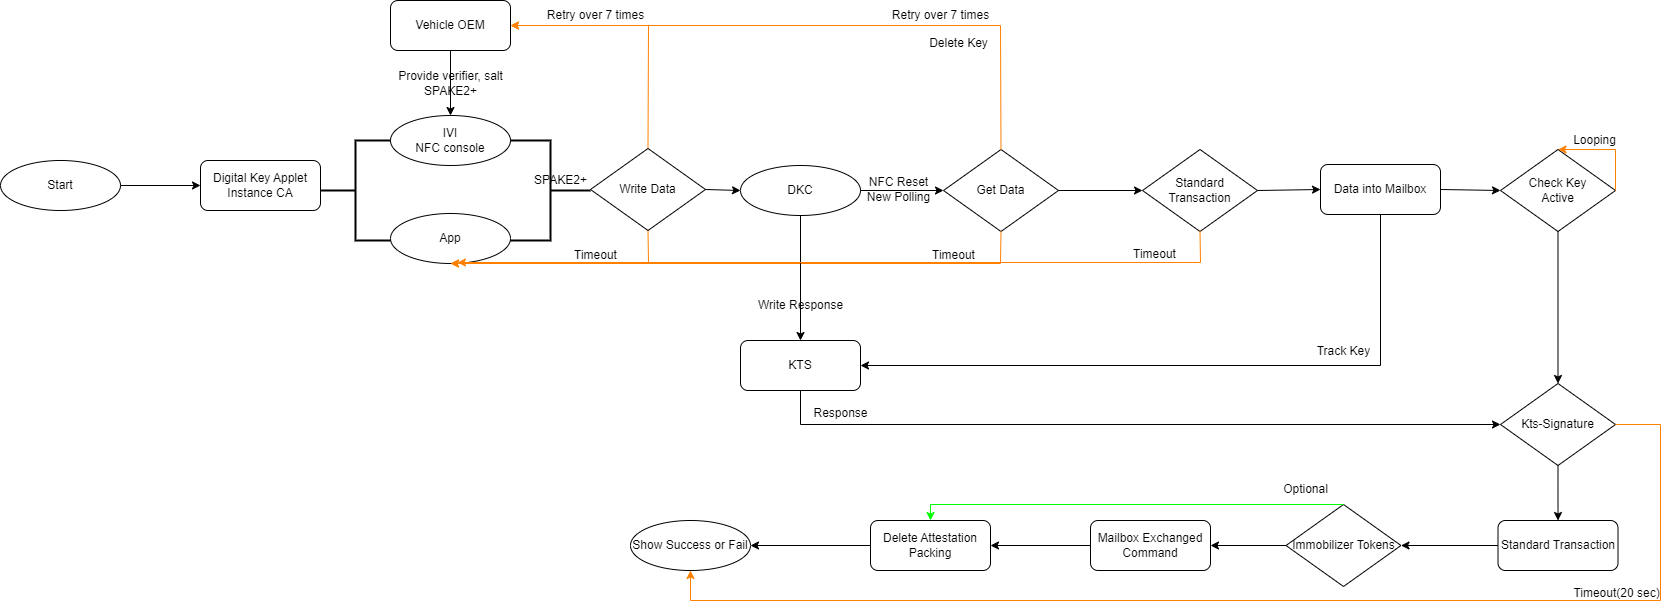

The diagram above was exported from draw.io. Its source (the exported page's mxGraphModel, read from the mxfile embedded in the PNG):
<mxGraphModel dx="1426" dy="903" grid="1" gridSize="10" guides="1" tooltips="1" connect="1" arrows="1" fold="1" page="1" pageScale="1" pageWidth="827" pageHeight="1169" math="0" shadow="0">
  <root>
    <mxCell id="0" />
    <mxCell id="1" parent="0" />
    <mxCell id="0n8VZnntUXMGH2_a13CR-2" value="Start" style="ellipse;whiteSpace=wrap;html=1;" vertex="1" parent="1">
      <mxGeometry x="100" y="280" width="120" height="50" as="geometry" />
    </mxCell>
    <mxCell id="0n8VZnntUXMGH2_a13CR-3" value="Digital Key Applet&lt;div&gt;Instance CA&lt;/div&gt;" style="rounded=1;whiteSpace=wrap;html=1;" vertex="1" parent="1">
      <mxGeometry x="300" y="280" width="120" height="50" as="geometry" />
    </mxCell>
    <mxCell id="0n8VZnntUXMGH2_a13CR-4" value="" style="endArrow=classic;html=1;rounded=0;exitX=1;exitY=0.5;exitDx=0;exitDy=0;entryX=0;entryY=0.5;entryDx=0;entryDy=0;" edge="1" parent="1" source="0n8VZnntUXMGH2_a13CR-2" target="0n8VZnntUXMGH2_a13CR-3">
      <mxGeometry width="50" height="50" relative="1" as="geometry">
        <mxPoint x="390" y="480" as="sourcePoint" />
        <mxPoint x="440" y="430" as="targetPoint" />
      </mxGeometry>
    </mxCell>
    <mxCell id="0n8VZnntUXMGH2_a13CR-5" value="IVI&lt;div&gt;NFC console&lt;/div&gt;" style="ellipse;whiteSpace=wrap;html=1;" vertex="1" parent="1">
      <mxGeometry x="490" y="235" width="120" height="50" as="geometry" />
    </mxCell>
    <mxCell id="0n8VZnntUXMGH2_a13CR-9" value="SPAKE2+" style="text;html=1;align=center;verticalAlign=middle;resizable=0;points=[];autosize=1;strokeColor=none;fillColor=none;" vertex="1" parent="1">
      <mxGeometry x="620" y="285" width="80" height="30" as="geometry" />
    </mxCell>
    <mxCell id="0n8VZnntUXMGH2_a13CR-10" value="App" style="ellipse;whiteSpace=wrap;html=1;" vertex="1" parent="1">
      <mxGeometry x="490" y="333" width="120" height="50" as="geometry" />
    </mxCell>
    <mxCell id="0n8VZnntUXMGH2_a13CR-11" value="" style="strokeWidth=2;html=1;shape=mxgraph.flowchart.annotation_2;align=left;labelPosition=right;pointerEvents=1;" vertex="1" parent="1">
      <mxGeometry x="420" y="260" width="70" height="100" as="geometry" />
    </mxCell>
    <mxCell id="0n8VZnntUXMGH2_a13CR-12" value="" style="strokeWidth=2;html=1;shape=mxgraph.flowchart.annotation_2;align=left;labelPosition=right;pointerEvents=1;rotation=-180;" vertex="1" parent="1">
      <mxGeometry x="610" y="260" width="80" height="100" as="geometry" />
    </mxCell>
    <mxCell id="0n8VZnntUXMGH2_a13CR-13" value="" style="endArrow=classic;html=1;rounded=0;exitX=0.5;exitY=1;exitDx=0;exitDy=0;entryX=0.5;entryY=1;entryDx=0;entryDy=0;strokeColor=#FF8000;" edge="1" parent="1" source="0n8VZnntUXMGH2_a13CR-20" target="0n8VZnntUXMGH2_a13CR-10">
      <mxGeometry width="50" height="50" relative="1" as="geometry">
        <mxPoint x="762" y="334" as="sourcePoint" />
        <mxPoint x="570" y="330" as="targetPoint" />
        <Array as="points">
          <mxPoint x="748" y="383" />
        </Array>
      </mxGeometry>
    </mxCell>
    <mxCell id="0n8VZnntUXMGH2_a13CR-14" value="Timeout" style="text;html=1;align=center;verticalAlign=middle;resizable=0;points=[];autosize=1;strokeColor=none;fillColor=none;" vertex="1" parent="1">
      <mxGeometry x="660" y="360" width="70" height="30" as="geometry" />
    </mxCell>
    <mxCell id="0n8VZnntUXMGH2_a13CR-15" value="Vehicle OEM" style="rounded=1;whiteSpace=wrap;html=1;" vertex="1" parent="1">
      <mxGeometry x="490" y="120" width="120" height="50" as="geometry" />
    </mxCell>
    <mxCell id="0n8VZnntUXMGH2_a13CR-16" value="" style="endArrow=classic;html=1;rounded=0;exitX=0.5;exitY=1;exitDx=0;exitDy=0;entryX=0.5;entryY=0;entryDx=0;entryDy=0;" edge="1" parent="1" source="0n8VZnntUXMGH2_a13CR-15" target="0n8VZnntUXMGH2_a13CR-5">
      <mxGeometry width="50" height="50" relative="1" as="geometry">
        <mxPoint x="460" y="180" as="sourcePoint" />
        <mxPoint x="510" y="130" as="targetPoint" />
      </mxGeometry>
    </mxCell>
    <mxCell id="0n8VZnntUXMGH2_a13CR-17" value="Provide verifier, salt&lt;div&gt;SPAKE2+&lt;/div&gt;" style="text;html=1;align=center;verticalAlign=middle;resizable=0;points=[];autosize=1;strokeColor=none;fillColor=none;" vertex="1" parent="1">
      <mxGeometry x="485" y="183" width="130" height="40" as="geometry" />
    </mxCell>
    <mxCell id="0n8VZnntUXMGH2_a13CR-18" value="" style="endArrow=classic;html=1;rounded=0;exitX=0.5;exitY=0;exitDx=0;exitDy=0;entryX=1;entryY=0.5;entryDx=0;entryDy=0;strokeColor=#FF8000;" edge="1" parent="1" source="0n8VZnntUXMGH2_a13CR-20" target="0n8VZnntUXMGH2_a13CR-15">
      <mxGeometry width="50" height="50" relative="1" as="geometry">
        <mxPoint x="759.96" y="280" as="sourcePoint" />
        <mxPoint x="710" y="130" as="targetPoint" />
        <Array as="points">
          <mxPoint x="748" y="145" />
        </Array>
      </mxGeometry>
    </mxCell>
    <mxCell id="0n8VZnntUXMGH2_a13CR-19" value="Retry over 7 times" style="text;html=1;align=center;verticalAlign=middle;resizable=0;points=[];autosize=1;strokeColor=none;fillColor=none;" vertex="1" parent="1">
      <mxGeometry x="635" y="120" width="120" height="30" as="geometry" />
    </mxCell>
    <mxCell id="0n8VZnntUXMGH2_a13CR-20" value="Write Data" style="rhombus;whiteSpace=wrap;html=1;" vertex="1" parent="1">
      <mxGeometry x="690" y="268" width="115" height="82" as="geometry" />
    </mxCell>
    <mxCell id="0n8VZnntUXMGH2_a13CR-21" value="DKC" style="ellipse;whiteSpace=wrap;html=1;" vertex="1" parent="1">
      <mxGeometry x="840" y="285" width="120" height="50" as="geometry" />
    </mxCell>
    <mxCell id="0n8VZnntUXMGH2_a13CR-22" value="" style="endArrow=classic;html=1;rounded=0;exitX=1;exitY=0.5;exitDx=0;exitDy=0;entryX=0;entryY=0.5;entryDx=0;entryDy=0;" edge="1" parent="1" source="0n8VZnntUXMGH2_a13CR-20" target="0n8VZnntUXMGH2_a13CR-21">
      <mxGeometry width="50" height="50" relative="1" as="geometry">
        <mxPoint x="660" y="470" as="sourcePoint" />
        <mxPoint x="710" y="420" as="targetPoint" />
      </mxGeometry>
    </mxCell>
    <mxCell id="0n8VZnntUXMGH2_a13CR-23" value="Get Data" style="rhombus;whiteSpace=wrap;html=1;" vertex="1" parent="1">
      <mxGeometry x="1043" y="269" width="115" height="82" as="geometry" />
    </mxCell>
    <mxCell id="0n8VZnntUXMGH2_a13CR-24" value="" style="endArrow=classic;html=1;rounded=0;entryX=0;entryY=0.5;entryDx=0;entryDy=0;exitX=1;exitY=0.5;exitDx=0;exitDy=0;" edge="1" parent="1" source="0n8VZnntUXMGH2_a13CR-21" target="0n8VZnntUXMGH2_a13CR-23">
      <mxGeometry width="50" height="50" relative="1" as="geometry">
        <mxPoint x="950" y="420" as="sourcePoint" />
        <mxPoint x="1000" y="370" as="targetPoint" />
      </mxGeometry>
    </mxCell>
    <mxCell id="0n8VZnntUXMGH2_a13CR-25" value="" style="endArrow=classic;html=1;rounded=0;exitX=0.5;exitY=1;exitDx=0;exitDy=0;entryX=0.5;entryY=1;entryDx=0;entryDy=0;strokeColor=#FF8000;" edge="1" parent="1" source="0n8VZnntUXMGH2_a13CR-23" target="0n8VZnntUXMGH2_a13CR-10">
      <mxGeometry width="50" height="50" relative="1" as="geometry">
        <mxPoint x="800" y="470" as="sourcePoint" />
        <mxPoint x="850" y="420" as="targetPoint" />
        <Array as="points">
          <mxPoint x="1100" y="383" />
        </Array>
      </mxGeometry>
    </mxCell>
    <mxCell id="0n8VZnntUXMGH2_a13CR-26" value="Timeout" style="text;html=1;align=center;verticalAlign=middle;resizable=0;points=[];autosize=1;strokeColor=none;fillColor=none;" vertex="1" parent="1">
      <mxGeometry x="1018" y="360" width="70" height="30" as="geometry" />
    </mxCell>
    <mxCell id="0n8VZnntUXMGH2_a13CR-27" value="" style="endArrow=classic;html=1;rounded=0;exitX=0.5;exitY=0;exitDx=0;exitDy=0;entryX=1;entryY=0.5;entryDx=0;entryDy=0;strokeColor=#FF8000;" edge="1" parent="1" source="0n8VZnntUXMGH2_a13CR-23" target="0n8VZnntUXMGH2_a13CR-15">
      <mxGeometry width="50" height="50" relative="1" as="geometry">
        <mxPoint x="890" y="470" as="sourcePoint" />
        <mxPoint x="940" y="420" as="targetPoint" />
        <Array as="points">
          <mxPoint x="1100" y="145" />
        </Array>
      </mxGeometry>
    </mxCell>
    <mxCell id="0n8VZnntUXMGH2_a13CR-28" value="Retry over 7 times" style="text;html=1;align=center;verticalAlign=middle;resizable=0;points=[];autosize=1;strokeColor=none;fillColor=none;" vertex="1" parent="1">
      <mxGeometry x="980" y="120" width="120" height="30" as="geometry" />
    </mxCell>
    <mxCell id="0n8VZnntUXMGH2_a13CR-29" value="Delete Key" style="text;html=1;align=center;verticalAlign=middle;resizable=0;points=[];autosize=1;strokeColor=none;fillColor=none;" vertex="1" parent="1">
      <mxGeometry x="1018" y="148" width="80" height="30" as="geometry" />
    </mxCell>
    <mxCell id="0n8VZnntUXMGH2_a13CR-30" value="KTS" style="rounded=1;whiteSpace=wrap;html=1;" vertex="1" parent="1">
      <mxGeometry x="840" y="460" width="120" height="50" as="geometry" />
    </mxCell>
    <mxCell id="0n8VZnntUXMGH2_a13CR-31" value="" style="endArrow=classic;html=1;rounded=0;entryX=0.5;entryY=0;entryDx=0;entryDy=0;exitX=0.5;exitY=1;exitDx=0;exitDy=0;" edge="1" parent="1" source="0n8VZnntUXMGH2_a13CR-21" target="0n8VZnntUXMGH2_a13CR-30">
      <mxGeometry width="50" height="50" relative="1" as="geometry">
        <mxPoint x="800" y="410" as="sourcePoint" />
        <mxPoint x="850" y="360" as="targetPoint" />
      </mxGeometry>
    </mxCell>
    <mxCell id="0n8VZnntUXMGH2_a13CR-32" value="Write Response" style="text;html=1;align=center;verticalAlign=middle;resizable=0;points=[];autosize=1;strokeColor=none;fillColor=none;" vertex="1" parent="1">
      <mxGeometry x="845" y="410" width="110" height="30" as="geometry" />
    </mxCell>
    <mxCell id="0n8VZnntUXMGH2_a13CR-33" value="Standard Transaction" style="rhombus;whiteSpace=wrap;html=1;" vertex="1" parent="1">
      <mxGeometry x="1242" y="269" width="115" height="82" as="geometry" />
    </mxCell>
    <mxCell id="0n8VZnntUXMGH2_a13CR-34" value="" style="endArrow=classic;html=1;rounded=0;entryX=0;entryY=0.5;entryDx=0;entryDy=0;exitX=1;exitY=0.5;exitDx=0;exitDy=0;" edge="1" parent="1" source="0n8VZnntUXMGH2_a13CR-23" target="0n8VZnntUXMGH2_a13CR-33">
      <mxGeometry width="50" height="50" relative="1" as="geometry">
        <mxPoint x="1080" y="460" as="sourcePoint" />
        <mxPoint x="1130" y="410" as="targetPoint" />
      </mxGeometry>
    </mxCell>
    <mxCell id="0n8VZnntUXMGH2_a13CR-35" value="" style="endArrow=classic;html=1;rounded=0;exitX=0.5;exitY=1;exitDx=0;exitDy=0;entryX=0.558;entryY=0.98;entryDx=0;entryDy=0;entryPerimeter=0;strokeColor=#FF8000;" edge="1" parent="1" source="0n8VZnntUXMGH2_a13CR-33" target="0n8VZnntUXMGH2_a13CR-10">
      <mxGeometry width="50" height="50" relative="1" as="geometry">
        <mxPoint x="1180" y="450" as="sourcePoint" />
        <mxPoint x="1230" y="400" as="targetPoint" />
        <Array as="points">
          <mxPoint x="1300" y="382" />
        </Array>
      </mxGeometry>
    </mxCell>
    <mxCell id="0n8VZnntUXMGH2_a13CR-36" value="Timeout" style="text;html=1;align=center;verticalAlign=middle;resizable=0;points=[];autosize=1;strokeColor=none;fillColor=none;" vertex="1" parent="1">
      <mxGeometry x="1219" y="359" width="70" height="30" as="geometry" />
    </mxCell>
    <mxCell id="0n8VZnntUXMGH2_a13CR-37" value="Data into Mailbox" style="rounded=1;whiteSpace=wrap;html=1;" vertex="1" parent="1">
      <mxGeometry x="1420" y="284" width="120" height="50" as="geometry" />
    </mxCell>
    <mxCell id="0n8VZnntUXMGH2_a13CR-38" value="" style="endArrow=classic;html=1;rounded=0;entryX=0;entryY=0.5;entryDx=0;entryDy=0;exitX=1;exitY=0.5;exitDx=0;exitDy=0;" edge="1" parent="1" source="0n8VZnntUXMGH2_a13CR-33" target="0n8VZnntUXMGH2_a13CR-37">
      <mxGeometry width="50" height="50" relative="1" as="geometry">
        <mxPoint x="1270" y="360" as="sourcePoint" />
        <mxPoint x="1320" y="310" as="targetPoint" />
      </mxGeometry>
    </mxCell>
    <mxCell id="0n8VZnntUXMGH2_a13CR-39" value="" style="endArrow=classic;html=1;rounded=0;exitX=0.5;exitY=1;exitDx=0;exitDy=0;entryX=1;entryY=0.5;entryDx=0;entryDy=0;" edge="1" parent="1" source="0n8VZnntUXMGH2_a13CR-37" target="0n8VZnntUXMGH2_a13CR-30">
      <mxGeometry width="50" height="50" relative="1" as="geometry">
        <mxPoint x="1300" y="410" as="sourcePoint" />
        <mxPoint x="1350" y="360" as="targetPoint" />
        <Array as="points">
          <mxPoint x="1480" y="485" />
        </Array>
      </mxGeometry>
    </mxCell>
    <mxCell id="0n8VZnntUXMGH2_a13CR-40" value="Track Key" style="text;html=1;align=center;verticalAlign=middle;resizable=0;points=[];autosize=1;strokeColor=none;fillColor=none;" vertex="1" parent="1">
      <mxGeometry x="1403" y="456" width="80" height="30" as="geometry" />
    </mxCell>
    <mxCell id="0n8VZnntUXMGH2_a13CR-41" value="NFC Reset&lt;div&gt;New Polling&lt;/div&gt;" style="text;html=1;align=center;verticalAlign=middle;resizable=0;points=[];autosize=1;strokeColor=none;fillColor=none;" vertex="1" parent="1">
      <mxGeometry x="953" y="289" width="90" height="40" as="geometry" />
    </mxCell>
    <mxCell id="0n8VZnntUXMGH2_a13CR-42" value="Check Key&lt;div&gt;Active&lt;/div&gt;" style="rhombus;whiteSpace=wrap;html=1;" vertex="1" parent="1">
      <mxGeometry x="1600" y="269" width="115" height="82" as="geometry" />
    </mxCell>
    <mxCell id="0n8VZnntUXMGH2_a13CR-43" value="" style="endArrow=classic;html=1;rounded=0;entryX=0;entryY=0.5;entryDx=0;entryDy=0;exitX=1;exitY=0.5;exitDx=0;exitDy=0;" edge="1" parent="1" source="0n8VZnntUXMGH2_a13CR-37" target="0n8VZnntUXMGH2_a13CR-42">
      <mxGeometry width="50" height="50" relative="1" as="geometry">
        <mxPoint x="1510" y="410" as="sourcePoint" />
        <mxPoint x="1560" y="360" as="targetPoint" />
      </mxGeometry>
    </mxCell>
    <mxCell id="0n8VZnntUXMGH2_a13CR-44" value="" style="endArrow=classic;html=1;rounded=0;exitX=1;exitY=0.5;exitDx=0;exitDy=0;entryX=0.5;entryY=0;entryDx=0;entryDy=0;strokeColor=#FF8000;" edge="1" parent="1" source="0n8VZnntUXMGH2_a13CR-42" target="0n8VZnntUXMGH2_a13CR-42">
      <mxGeometry width="50" height="50" relative="1" as="geometry">
        <mxPoint x="1760" y="340" as="sourcePoint" />
        <mxPoint x="1810" y="290" as="targetPoint" />
        <Array as="points">
          <mxPoint x="1715" y="269" />
        </Array>
      </mxGeometry>
    </mxCell>
    <mxCell id="0n8VZnntUXMGH2_a13CR-45" value="Looping" style="text;html=1;align=center;verticalAlign=middle;resizable=0;points=[];autosize=1;strokeColor=none;fillColor=none;" vertex="1" parent="1">
      <mxGeometry x="1659" y="245" width="70" height="30" as="geometry" />
    </mxCell>
    <mxCell id="0n8VZnntUXMGH2_a13CR-46" value="Kts-Signature" style="rhombus;whiteSpace=wrap;html=1;" vertex="1" parent="1">
      <mxGeometry x="1600" y="503" width="115" height="82" as="geometry" />
    </mxCell>
    <mxCell id="0n8VZnntUXMGH2_a13CR-47" value="" style="endArrow=classic;html=1;rounded=0;exitX=0.5;exitY=1;exitDx=0;exitDy=0;entryX=0.5;entryY=0;entryDx=0;entryDy=0;" edge="1" parent="1" source="0n8VZnntUXMGH2_a13CR-42" target="0n8VZnntUXMGH2_a13CR-46">
      <mxGeometry width="50" height="50" relative="1" as="geometry">
        <mxPoint x="1540" y="450" as="sourcePoint" />
        <mxPoint x="1590" y="400" as="targetPoint" />
      </mxGeometry>
    </mxCell>
    <mxCell id="0n8VZnntUXMGH2_a13CR-48" value="" style="endArrow=classic;html=1;rounded=0;exitX=0.5;exitY=1;exitDx=0;exitDy=0;entryX=0;entryY=0.5;entryDx=0;entryDy=0;" edge="1" parent="1" source="0n8VZnntUXMGH2_a13CR-30" target="0n8VZnntUXMGH2_a13CR-46">
      <mxGeometry width="50" height="50" relative="1" as="geometry">
        <mxPoint x="970" y="570" as="sourcePoint" />
        <mxPoint x="1020" y="520" as="targetPoint" />
        <Array as="points">
          <mxPoint x="900" y="544" />
        </Array>
      </mxGeometry>
    </mxCell>
    <mxCell id="0n8VZnntUXMGH2_a13CR-49" value="Response" style="text;html=1;align=center;verticalAlign=middle;resizable=0;points=[];autosize=1;strokeColor=none;fillColor=none;" vertex="1" parent="1">
      <mxGeometry x="900" y="518" width="80" height="30" as="geometry" />
    </mxCell>
    <mxCell id="0n8VZnntUXMGH2_a13CR-50" value="Standard Transaction" style="rounded=1;whiteSpace=wrap;html=1;" vertex="1" parent="1">
      <mxGeometry x="1597.5" y="640" width="120" height="50" as="geometry" />
    </mxCell>
    <mxCell id="0n8VZnntUXMGH2_a13CR-51" value="" style="endArrow=classic;html=1;rounded=0;exitX=0.5;exitY=1;exitDx=0;exitDy=0;entryX=0.5;entryY=0;entryDx=0;entryDy=0;" edge="1" parent="1" source="0n8VZnntUXMGH2_a13CR-46" target="0n8VZnntUXMGH2_a13CR-50">
      <mxGeometry width="50" height="50" relative="1" as="geometry">
        <mxPoint x="1500" y="640" as="sourcePoint" />
        <mxPoint x="1550" y="590" as="targetPoint" />
      </mxGeometry>
    </mxCell>
    <mxCell id="0n8VZnntUXMGH2_a13CR-52" value="Immobilizer Tokens" style="rhombus;whiteSpace=wrap;html=1;" vertex="1" parent="1">
      <mxGeometry x="1385.5" y="624" width="115" height="82" as="geometry" />
    </mxCell>
    <mxCell id="0n8VZnntUXMGH2_a13CR-53" value="Mailbox&amp;nbsp;&lt;span style=&quot;background-color: transparent; color: light-dark(rgb(0, 0, 0), rgb(255, 255, 255));&quot;&gt;Exchanged Command&lt;/span&gt;" style="rounded=1;whiteSpace=wrap;html=1;" vertex="1" parent="1">
      <mxGeometry x="1190" y="640" width="120" height="50" as="geometry" />
    </mxCell>
    <mxCell id="0n8VZnntUXMGH2_a13CR-54" value="" style="endArrow=classic;html=1;rounded=0;exitX=0;exitY=0.5;exitDx=0;exitDy=0;entryX=1;entryY=0.5;entryDx=0;entryDy=0;" edge="1" parent="1" source="0n8VZnntUXMGH2_a13CR-50" target="0n8VZnntUXMGH2_a13CR-52">
      <mxGeometry width="50" height="50" relative="1" as="geometry">
        <mxPoint x="1510" y="660" as="sourcePoint" />
        <mxPoint x="1560" y="610" as="targetPoint" />
      </mxGeometry>
    </mxCell>
    <mxCell id="0n8VZnntUXMGH2_a13CR-55" value="" style="endArrow=classic;html=1;rounded=0;exitX=0;exitY=0.5;exitDx=0;exitDy=0;entryX=1;entryY=0.5;entryDx=0;entryDy=0;" edge="1" parent="1" source="0n8VZnntUXMGH2_a13CR-52" target="0n8VZnntUXMGH2_a13CR-53">
      <mxGeometry width="50" height="50" relative="1" as="geometry">
        <mxPoint x="1310" y="630" as="sourcePoint" />
        <mxPoint x="1360" y="580" as="targetPoint" />
      </mxGeometry>
    </mxCell>
    <mxCell id="0n8VZnntUXMGH2_a13CR-56" value="Delete Attestation Packing" style="rounded=1;whiteSpace=wrap;html=1;" vertex="1" parent="1">
      <mxGeometry x="970" y="640" width="120" height="50" as="geometry" />
    </mxCell>
    <mxCell id="0n8VZnntUXMGH2_a13CR-57" value="" style="endArrow=classic;html=1;rounded=0;exitX=0;exitY=0.5;exitDx=0;exitDy=0;entryX=1;entryY=0.5;entryDx=0;entryDy=0;" edge="1" parent="1" source="0n8VZnntUXMGH2_a13CR-53" target="0n8VZnntUXMGH2_a13CR-56">
      <mxGeometry width="50" height="50" relative="1" as="geometry">
        <mxPoint x="1160" y="640" as="sourcePoint" />
        <mxPoint x="1210" y="590" as="targetPoint" />
      </mxGeometry>
    </mxCell>
    <mxCell id="0n8VZnntUXMGH2_a13CR-58" value="" style="endArrow=classic;html=1;rounded=0;exitX=0.5;exitY=0;exitDx=0;exitDy=0;entryX=0.5;entryY=0;entryDx=0;entryDy=0;strokeColor=#00FF00;" edge="1" parent="1" source="0n8VZnntUXMGH2_a13CR-52" target="0n8VZnntUXMGH2_a13CR-56">
      <mxGeometry width="50" height="50" relative="1" as="geometry">
        <mxPoint x="1420" y="620" as="sourcePoint" />
        <mxPoint x="1470" y="570" as="targetPoint" />
        <Array as="points">
          <mxPoint x="1030" y="624" />
        </Array>
      </mxGeometry>
    </mxCell>
    <mxCell id="0n8VZnntUXMGH2_a13CR-59" value="Show Success or Fail" style="ellipse;whiteSpace=wrap;html=1;" vertex="1" parent="1">
      <mxGeometry x="730" y="640" width="120" height="50" as="geometry" />
    </mxCell>
    <mxCell id="0n8VZnntUXMGH2_a13CR-60" value="" style="endArrow=classic;html=1;rounded=0;exitX=0;exitY=0.5;exitDx=0;exitDy=0;entryX=1;entryY=0.5;entryDx=0;entryDy=0;" edge="1" parent="1" source="0n8VZnntUXMGH2_a13CR-56" target="0n8VZnntUXMGH2_a13CR-59">
      <mxGeometry width="50" height="50" relative="1" as="geometry">
        <mxPoint x="900" y="630" as="sourcePoint" />
        <mxPoint x="950" y="580" as="targetPoint" />
      </mxGeometry>
    </mxCell>
    <mxCell id="0n8VZnntUXMGH2_a13CR-61" value="" style="endArrow=classic;html=1;rounded=0;exitX=1;exitY=0.5;exitDx=0;exitDy=0;entryX=0.5;entryY=1;entryDx=0;entryDy=0;strokeColor=#FF8000;" edge="1" parent="1" source="0n8VZnntUXMGH2_a13CR-46" target="0n8VZnntUXMGH2_a13CR-59">
      <mxGeometry width="50" height="50" relative="1" as="geometry">
        <mxPoint x="1780" y="530" as="sourcePoint" />
        <mxPoint x="1830" y="480" as="targetPoint" />
        <Array as="points">
          <mxPoint x="1760" y="544" />
          <mxPoint x="1760" y="720" />
          <mxPoint x="790" y="720" />
        </Array>
      </mxGeometry>
    </mxCell>
    <mxCell id="0n8VZnntUXMGH2_a13CR-63" value="Timeout(20 sec)" style="text;html=1;align=center;verticalAlign=middle;resizable=0;points=[];autosize=1;strokeColor=none;fillColor=none;" vertex="1" parent="1">
      <mxGeometry x="1661" y="698" width="110" height="30" as="geometry" />
    </mxCell>
    <mxCell id="0n8VZnntUXMGH2_a13CR-64" value="Optional" style="text;html=1;align=center;verticalAlign=middle;resizable=0;points=[];autosize=1;strokeColor=none;fillColor=none;" vertex="1" parent="1">
      <mxGeometry x="1370" y="594" width="70" height="30" as="geometry" />
    </mxCell>
  </root>
</mxGraphModel>